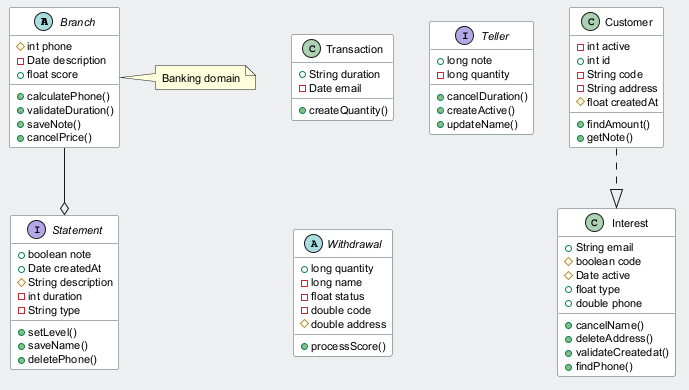

The diagram above was rendered by PlantUML. Its source (embedded in the PNG):
@startuml
skinparam backgroundColor #ECEFF1
skinparam classBackgroundColor #FFFFFF
skinparam classBorderColor #455A64
skinparam defaultFontSize 11
abstract class Branch {
  #int phone
  -Date description
  +float score
  +calculatePhone()
  +validateDuration()
  +saveNote()
  +cancelPrice()
}
class Transaction {
  +String duration
  -Date email
  +createQuantity()
}
class Customer {
  -int active
  +int id
  -String code
  -String address
  #float createdAt
  +findAmount()
  +getNote()
}
class Interest {
  +String email
  #boolean code
  #Date active
  +float type
  +double phone
  +cancelName()
  +deleteAddress()
  +validateCreatedat()
  +findPhone()
}
interface Statement {
  +boolean note
  +Date createdAt
  #String description
  -int duration
  -String type
  +setLevel()
  +saveName()
  +deletePhone()
}
interface Teller {
  +long note
  -long quantity
  +cancelDuration()
  +createActive()
  +updateName()
}
abstract class Withdrawal {
  +long quantity
  -long name
  -float status
  -double code
  #double address
  +processScore()
}
Customer ..|> Interest
Branch --o Statement
note right of Branch : Banking domain
@enduml